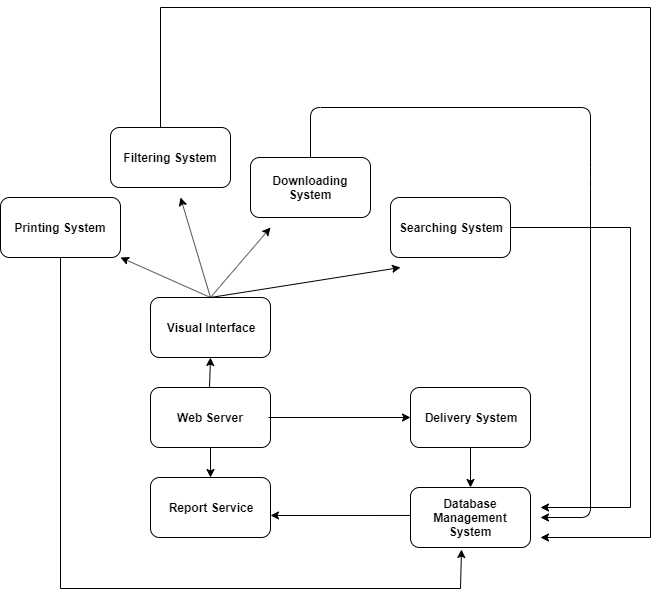

The diagram above was exported from draw.io. Its source (the exported page's mxGraphModel, read from the mxfile embedded in the PNG):
<mxGraphModel dx="978" dy="551" grid="1" gridSize="10" guides="1" tooltips="1" connect="1" arrows="1" fold="1" page="1" pageScale="1" pageWidth="827" pageHeight="1169" math="0" shadow="0">
  <root>
    <mxCell id="0" />
    <mxCell id="1" parent="0" />
    <mxCell id="kzFLgxCmUoCWDdks4Esg-1" value="&lt;b&gt;Visual Interface&lt;/b&gt;" style="rounded=1;whiteSpace=wrap;html=1;" vertex="1" parent="1">
      <mxGeometry x="200" y="350" width="120" height="60" as="geometry" />
    </mxCell>
    <mxCell id="kzFLgxCmUoCWDdks4Esg-2" value="&lt;b&gt;Web Server&lt;/b&gt;" style="rounded=1;whiteSpace=wrap;html=1;" vertex="1" parent="1">
      <mxGeometry x="200" y="440" width="120" height="60" as="geometry" />
    </mxCell>
    <mxCell id="kzFLgxCmUoCWDdks4Esg-3" value="&lt;b&gt;Report Service&lt;/b&gt;" style="rounded=1;whiteSpace=wrap;html=1;" vertex="1" parent="1">
      <mxGeometry x="200" y="530" width="120" height="60" as="geometry" />
    </mxCell>
    <mxCell id="kzFLgxCmUoCWDdks4Esg-4" value="&lt;b&gt;Delivery System&lt;/b&gt;" style="rounded=1;whiteSpace=wrap;html=1;" vertex="1" parent="1">
      <mxGeometry x="460" y="440" width="120" height="60" as="geometry" />
    </mxCell>
    <mxCell id="kzFLgxCmUoCWDdks4Esg-23" style="edgeStyle=orthogonalEdgeStyle;rounded=0;orthogonalLoop=1;jettySize=auto;html=1;exitX=1;exitY=0.5;exitDx=0;exitDy=0;" edge="1" parent="1" source="kzFLgxCmUoCWDdks4Esg-5">
      <mxGeometry relative="1" as="geometry">
        <mxPoint x="590" y="560" as="targetPoint" />
        <Array as="points">
          <mxPoint x="680" y="280" />
          <mxPoint x="680" y="560" />
        </Array>
      </mxGeometry>
    </mxCell>
    <mxCell id="kzFLgxCmUoCWDdks4Esg-5" value="&lt;b&gt;Searching System&lt;/b&gt;" style="rounded=1;whiteSpace=wrap;html=1;" vertex="1" parent="1">
      <mxGeometry x="440" y="250" width="120" height="60" as="geometry" />
    </mxCell>
    <mxCell id="kzFLgxCmUoCWDdks4Esg-6" value="&lt;b&gt;Database Management System&lt;/b&gt;" style="rounded=1;whiteSpace=wrap;html=1;" vertex="1" parent="1">
      <mxGeometry x="460" y="540" width="120" height="60" as="geometry" />
    </mxCell>
    <mxCell id="kzFLgxCmUoCWDdks4Esg-7" value="" style="endArrow=classic;html=1;" edge="1" parent="1">
      <mxGeometry width="50" height="50" relative="1" as="geometry">
        <mxPoint x="260" y="350" as="sourcePoint" />
        <mxPoint x="170" y="310" as="targetPoint" />
      </mxGeometry>
    </mxCell>
    <mxCell id="kzFLgxCmUoCWDdks4Esg-8" value="" style="endArrow=classic;html=1;" edge="1" parent="1">
      <mxGeometry width="50" height="50" relative="1" as="geometry">
        <mxPoint x="260" y="350" as="sourcePoint" />
        <mxPoint x="230" y="250" as="targetPoint" />
      </mxGeometry>
    </mxCell>
    <mxCell id="kzFLgxCmUoCWDdks4Esg-9" value="" style="endArrow=classic;html=1;exitX=0.5;exitY=0;exitDx=0;exitDy=0;" edge="1" parent="1" source="kzFLgxCmUoCWDdks4Esg-1">
      <mxGeometry width="50" height="50" relative="1" as="geometry">
        <mxPoint x="270" y="360" as="sourcePoint" />
        <mxPoint x="320" y="280" as="targetPoint" />
      </mxGeometry>
    </mxCell>
    <mxCell id="kzFLgxCmUoCWDdks4Esg-24" style="edgeStyle=orthogonalEdgeStyle;rounded=0;orthogonalLoop=1;jettySize=auto;html=1;entryX=0.425;entryY=1.033;entryDx=0;entryDy=0;entryPerimeter=0;" edge="1" parent="1" source="kzFLgxCmUoCWDdks4Esg-10" target="kzFLgxCmUoCWDdks4Esg-6">
      <mxGeometry relative="1" as="geometry">
        <mxPoint x="510" y="630" as="targetPoint" />
        <Array as="points">
          <mxPoint x="110" y="641" />
          <mxPoint x="510" y="641" />
        </Array>
      </mxGeometry>
    </mxCell>
    <mxCell id="kzFLgxCmUoCWDdks4Esg-10" value="&lt;b&gt;Printing System&lt;/b&gt;" style="rounded=1;whiteSpace=wrap;html=1;" vertex="1" parent="1">
      <mxGeometry x="50" y="250" width="120" height="60" as="geometry" />
    </mxCell>
    <mxCell id="kzFLgxCmUoCWDdks4Esg-25" style="edgeStyle=orthogonalEdgeStyle;rounded=0;orthogonalLoop=1;jettySize=auto;html=1;" edge="1" parent="1" source="kzFLgxCmUoCWDdks4Esg-11">
      <mxGeometry relative="1" as="geometry">
        <mxPoint x="590" y="590" as="targetPoint" />
        <Array as="points">
          <mxPoint x="210" y="60" />
          <mxPoint x="700" y="60" />
        </Array>
      </mxGeometry>
    </mxCell>
    <mxCell id="kzFLgxCmUoCWDdks4Esg-11" value="&lt;b&gt;Filtering System&lt;/b&gt;" style="rounded=1;whiteSpace=wrap;html=1;" vertex="1" parent="1">
      <mxGeometry x="160" y="180" width="120" height="60" as="geometry" />
    </mxCell>
    <mxCell id="kzFLgxCmUoCWDdks4Esg-12" value="&lt;b&gt;Downloading System&lt;/b&gt;" style="rounded=1;whiteSpace=wrap;html=1;" vertex="1" parent="1">
      <mxGeometry x="300" y="210" width="120" height="60" as="geometry" />
    </mxCell>
    <mxCell id="kzFLgxCmUoCWDdks4Esg-13" value="" style="endArrow=classic;html=1;" edge="1" parent="1">
      <mxGeometry width="50" height="50" relative="1" as="geometry">
        <mxPoint x="260" y="350" as="sourcePoint" />
        <mxPoint x="450" y="320" as="targetPoint" />
      </mxGeometry>
    </mxCell>
    <mxCell id="kzFLgxCmUoCWDdks4Esg-15" value="" style="endArrow=classic;html=1;entryX=0;entryY=0.5;entryDx=0;entryDy=0;" edge="1" parent="1" target="kzFLgxCmUoCWDdks4Esg-4">
      <mxGeometry width="50" height="50" relative="1" as="geometry">
        <mxPoint x="318" y="470" as="sourcePoint" />
        <mxPoint x="400" y="450" as="targetPoint" />
      </mxGeometry>
    </mxCell>
    <mxCell id="kzFLgxCmUoCWDdks4Esg-17" value="" style="endArrow=classic;html=1;exitX=0.5;exitY=1;exitDx=0;exitDy=0;" edge="1" parent="1" source="kzFLgxCmUoCWDdks4Esg-2" target="kzFLgxCmUoCWDdks4Esg-3">
      <mxGeometry width="50" height="50" relative="1" as="geometry">
        <mxPoint x="250" y="500" as="sourcePoint" />
        <mxPoint x="332" y="480" as="targetPoint" />
      </mxGeometry>
    </mxCell>
    <mxCell id="kzFLgxCmUoCWDdks4Esg-18" value="" style="endArrow=classic;html=1;entryX=0.5;entryY=1;entryDx=0;entryDy=0;" edge="1" parent="1" target="kzFLgxCmUoCWDdks4Esg-1">
      <mxGeometry width="50" height="50" relative="1" as="geometry">
        <mxPoint x="259" y="440" as="sourcePoint" />
        <mxPoint x="341" y="420" as="targetPoint" />
      </mxGeometry>
    </mxCell>
    <mxCell id="kzFLgxCmUoCWDdks4Esg-20" value="" style="endArrow=classic;html=1;entryX=0.5;entryY=0;entryDx=0;entryDy=0;exitX=0.5;exitY=1;exitDx=0;exitDy=0;" edge="1" parent="1" source="kzFLgxCmUoCWDdks4Esg-4" target="kzFLgxCmUoCWDdks4Esg-6">
      <mxGeometry width="50" height="50" relative="1" as="geometry">
        <mxPoint x="520" y="510" as="sourcePoint" />
        <mxPoint x="662" y="510" as="targetPoint" />
      </mxGeometry>
    </mxCell>
    <mxCell id="kzFLgxCmUoCWDdks4Esg-21" value="" style="endArrow=classic;html=1;entryX=1;entryY=0.633;entryDx=0;entryDy=0;entryPerimeter=0;exitX=0;exitY=0.466;exitDx=0;exitDy=0;exitPerimeter=0;" edge="1" parent="1" source="kzFLgxCmUoCWDdks4Esg-6" target="kzFLgxCmUoCWDdks4Esg-3">
      <mxGeometry width="50" height="50" relative="1" as="geometry">
        <mxPoint x="460" y="560" as="sourcePoint" />
        <mxPoint x="602" y="569.5" as="targetPoint" />
      </mxGeometry>
    </mxCell>
    <mxCell id="kzFLgxCmUoCWDdks4Esg-22" value="" style="endArrow=classic;html=1;" edge="1" parent="1">
      <mxGeometry width="50" height="50" relative="1" as="geometry">
        <mxPoint x="360" y="210" as="sourcePoint" />
        <mxPoint x="590" y="570" as="targetPoint" />
        <Array as="points">
          <mxPoint x="360" y="160" />
          <mxPoint x="640" y="160" />
          <mxPoint x="640" y="230" />
          <mxPoint x="640" y="570" />
        </Array>
      </mxGeometry>
    </mxCell>
  </root>
</mxGraphModel>